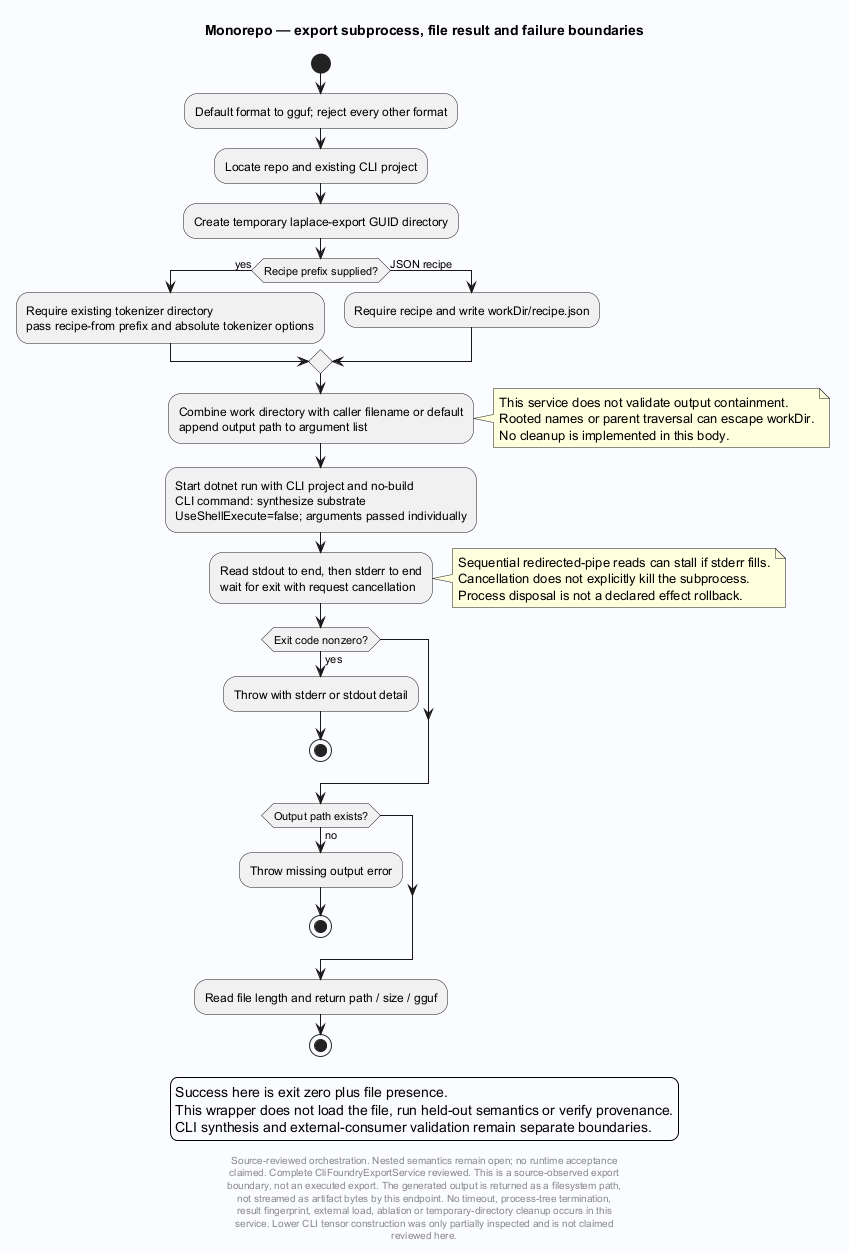

The diagram above was rendered by PlantUML. Its source (embedded in the PNG):
@startuml
' Evidence: Laplace/app/Laplace.Endpoints.OpenAICompat/FoundryExportService.cs SHA256 86df5a4b49eb84d80039e4924a2ae8cfe1e86c2bb20fa37441bbe6b552f2e125
skinparam backgroundColor #FAFCFF
skinparam shadowing false
skinparam defaultFontName SansSerif
title Monorepo — export subprocess, file result and failure boundaries
start
:Default format to gguf; reject every other format;
:Locate repo and existing CLI project;
:Create temporary laplace-export GUID directory;
if (Recipe prefix supplied?) then (yes)
 :Require existing tokenizer directory\npass recipe-from prefix and absolute tokenizer options;
else (JSON recipe)
 :Require recipe and write workDir/recipe.json;
endif
:Combine work directory with caller filename or default\nappend output path to argument list;
note right
This service does not validate output containment.
Rooted names or parent traversal can escape workDir.
No cleanup is implemented in this body.
end note
:Start dotnet run with CLI project and no-build\nCLI command: synthesize substrate\nUseShellExecute=false; arguments passed individually;
:Read stdout to end, then stderr to end\nwait for exit with request cancellation;
note right
Sequential redirected-pipe reads can stall if stderr fills.
Cancellation does not explicitly kill the subprocess.
Process disposal is not a declared effect rollback.
end note
if (Exit code nonzero?) then (yes)
 :Throw with stderr or stdout detail;
 stop
endif
if (Output path exists?) then (no)
 :Throw missing output error;
 stop
endif
:Read file length and return path / size / gguf;
stop
legend
Success here is exit zero plus file presence.
This wrapper does not load the file, run held-out semantics or verify provenance.
CLI synthesis and external-consumer validation remain separate boundaries.
endlegend
footer
Source-reviewed orchestration. Nested semantics remain open; no runtime acceptance
claimed. Complete CliFoundryExportService reviewed. This is a source-observed export
boundary, not an executed export. The generated output is returned as a filesystem path,
not streamed as artifact bytes by this endpoint. No timeout, process-tree termination,
result fingerprint, external load, ablation or temporary-directory cleanup occurs in this
service. Lower CLI tensor construction was only partially inspected and is not claimed
reviewed here.
end footer

@enduml